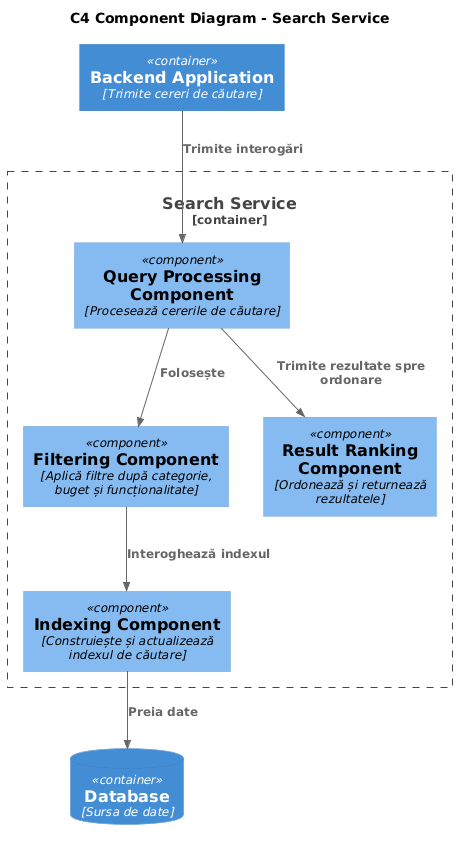

The diagram above was rendered by PlantUML. Its source (embedded in the PNG):
@startuml
!include https://raw.githubusercontent.com/plantuml-stdlib/C4-PlantUML/master/C4_Component.puml

title C4 Component Diagram - Search Service

Container(backend, "Backend Application", "Trimite cereri de căutare")
ContainerDb(db, "Database", "Sursa de date")

Container_Boundary(search, "Search Service") {
    Component(indexComp, "Indexing Component", "Construiește și actualizează indexul de căutare")
    Component(filterComp, "Filtering Component", "Aplică filtre după categorie, buget și funcționalitate")
    Component(queryComp, "Query Processing Component", "Procesează cererile de căutare")
    Component(resultComp, "Result Ranking Component", "Ordonează și returnează rezultatele")
}

Rel(backend, queryComp, "Trimite interogări")
Rel(indexComp, db, "Preia date")
Rel(queryComp, filterComp, "Folosește")
Rel(queryComp, resultComp, "Trimite rezultate spre ordonare")
Rel(filterComp, indexComp, "Interoghează indexul")
@enduml